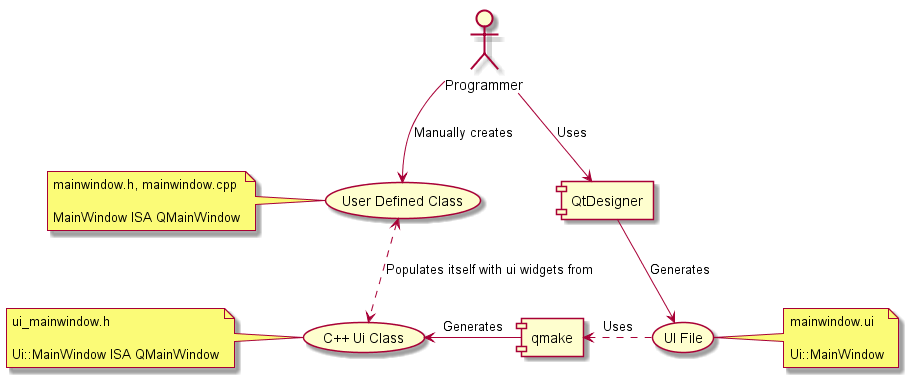

The diagram above was rendered by PlantUML. Its source (embedded in the PNG):
@startuml
''left to right direction

:Programmer: as P

[QtDesigner] as QtD
[qmake] as QMake

(UI File) as UiFile
(C++ Ui Class) as cppUiFile
(User Defined Class) as UDC

note as nUiFile
mainwindow.ui

Ui::MainWindow
end note

note as ncppUiFile
ui_mainwindow.h

Ui::MainWindow ISA QMainWindow
end note

note as nUDC
mainwindow.h, mainwindow.cpp

MainWindow ISA QMainWindow
end note

P --> QtD : Uses
QtD --> UiFile : Generates
QMake <.r. UiFile : Uses
QMake -l-> cppUiFile : Generates

UiFile .r. nUiFile
cppUiFile .l. ncppUiFile

P --> UDC : Manually creates
UDC .l. nUDC

UDC <..> cppUiFile : Populates itself with ui widgets from

@enduml